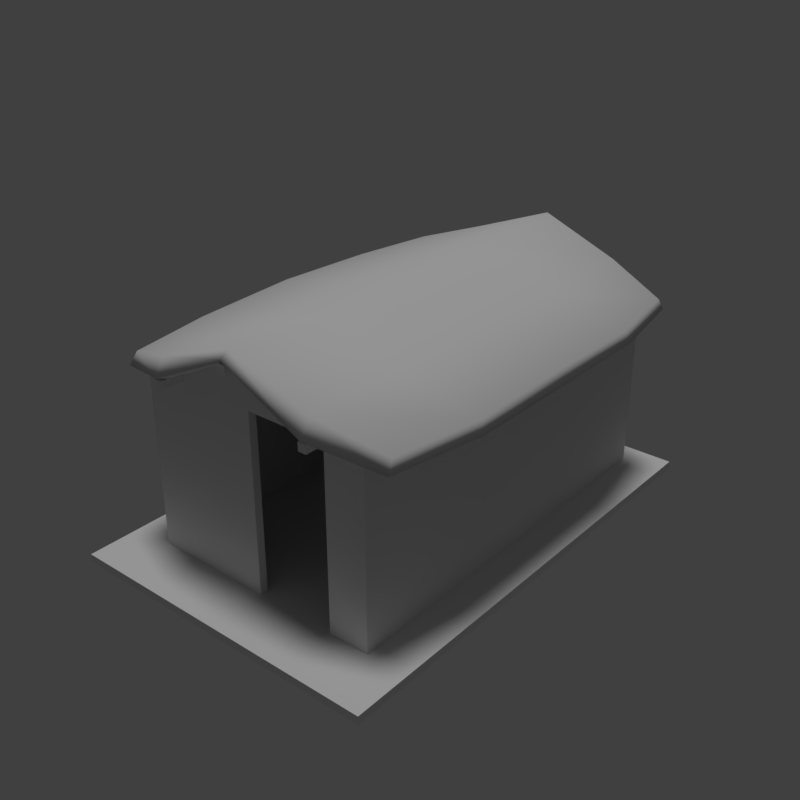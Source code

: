 # Source: hut_beach_01_4x6_a.blend  (saved by Blender 2.78.0; exported with 4.5.12 LTS)
import bpy
from mathutils import Matrix  # noqa: F401  (used for matrix-valued properties, if any)

bpy.ops.wm.read_factory_settings(use_empty=True)
scene = bpy.context.scene
scene.name = 'Scene'

# ---- collections
col_collection_1 = bpy.data.collections.new('Collection 1'); scene.collection.children.link(col_collection_1)

# ---- materials (node trees are filled in below, after node groups)
mat_wood_pier_01_a = bpy.data.materials.new('wood_pier_01_a')
mat_wood_pier_01_a.alpha_threshold = 0.0
mat_wood_pier_01_a.use_transparent_shadow = False
mat_wood_pier_01_a.roughness = 0.5
mat_wood_pier_01_a.specular_intensity = 0.0
mat_wood_planks_05 = bpy.data.materials.new('wood_planks_05')
mat_wood_planks_05.alpha_threshold = 0.0
mat_wood_planks_05.use_transparent_shadow = False
mat_wood_planks_05.roughness = 0.5
mat_wood_planks_05.specular_intensity = 0.0
mat_roof_thatch_01 = bpy.data.materials.new('roof_thatch_01')
mat_roof_thatch_01.alpha_threshold = 0.0
mat_roof_thatch_01.use_transparent_shadow = False
mat_roof_thatch_01.roughness = 0.5
mat_roof_thatch_01.specular_intensity = 0.0

# ---- material node trees

# ---- world
world_world = bpy.data.worlds.new('World'); scene.world = world_world
world_world.color = (0.05088, 0.05088, 0.05088)
world_world.use_sun_shadow = False
world_world.sun_shadow_jitter_overblur = 0.0
world_world.cycles.sampling_method = 'MANUAL'

# ---- lights
light_hemi_001 = bpy.data.lights.new('Hemi.001', 'SUN')
light_hemi_001.transmission_factor = 0.0
light_hemi_001.angle = 0.1993
light_hemi_001.energy = 1.0
light_hemi_001.shadow_buffer_clip_start = 0.5
light_hemi_001.shadow_soft_size = 0.1
light_hemi_001.shadow_cascade_max_distance = 1000.0

# ---- meshes
me_cube = bpy.data.meshes.new('Cube')
me_cube.from_pydata([(3.5, 0.7, 5.215e-08), (0.5, 2.7, 1.0), (0.5, 3.7, 1.0), (0.6, 2.7, 1.0), (0.6, 3.7, -4.47e-08), (0.6, 3.7, 1.0), (0.5, 2.7, -4.47e-08), (0.6, 2.7, -4.47e-08), (0.6, 2.7, 2.2), (0.5, 3.7, -4.47e-08), (0.5, 5.7, -4.47e-08), (0.6, 5.6, -4.47e-08), (0.6, 5.6, 2.2), (3.4, 0.8, -4.47e-08), (3.4, 0.8, 2.2), (3.4, 5.6, 2.2), (3.5, 0.7, 2.2), (3.5, 5.7, -4.47e-08), (3.5, 5.7, 2.2), (3.0, 0.8, -4.47e-08), (3.0, 0.7, -4.47e-08), (2.0, 0.8, -4.47e-08), (2.0, 0.7, -4.47e-08), (0.6, 0.8, -4.47e-08), (0.6, 0.8, 2.2), (0.5, 0.7, 2.2), (0.5, 0.7, -4.47e-08), (0.5, 2.7, 2.0), (0.5, 2.7, 2.2), (0.5, 3.7, 2.0), (0.5, 3.7, 2.2), (0.6, 2.7, 2.0), (0.6, 3.7, 2.0), (0.6, 3.7, 2.2), (2.0, 0.7, 2.2), (2.0, 0.8, 2.2), (0.227, 5.63, 2.297), (0.227, 0.77, 2.297), (0.03, 3.2, 2.339), (0.5, 3.2, 2.2), (1.0, 0.5333, 2.549), (1.0, 0.5, 2.299), (0.2, 5.72, 2.152), (0.2, 0.68, 2.152), (0.05145, 4.55, 2.299), (0.5, 1.85, 2.2), (1.0, 5.9, 2.299), (1.0, 5.867, 2.549), (2.0, 4.55, 2.829), (0.05145, 1.85, 2.299), (0.5, 4.55, 2.2), (2.0, 1.85, 2.799), (1.0, 3.2, 2.299), (-1.192e-07, 3.2, 2.149), (1.0, 3.2, 2.549), (1.0, 4.55, 2.504), (-1.192e-07, 1.85, 2.149), (1.0, 4.55, 2.299), (1.0, 6.0, 2.349), (1.0, 1.85, 2.299), (-1.192e-07, 4.55, 2.149), (1.0, 1.85, 2.504), (1.0, 0.4, 2.349), (2.0, 0.5, 2.929), (2.0, 0.5, 2.799), (2.0, 5.9, 2.929), (2.0, 5.9, 2.799), (3.773, 0.77, 2.297), (3.773, 5.63, 2.297), (2.0, 3.2, 2.889), (3.97, 3.2, 2.339), (3.5, 3.2, 2.2), (2.0, 3.2, 2.799), (3.0, 5.867, 2.549), (3.0, 5.9, 2.299), (2.0, 0.4, 2.849), (3.8, 0.68, 2.152), (3.8, 5.72, 2.152), (3.949, 1.85, 2.299), (3.5, 4.55, 2.2), (3.0, 0.5, 2.299), (2.0, 6.0, 2.849), (3.0, 0.5333, 2.549), (3.949, 4.55, 2.299), (3.5, 1.85, 2.2), (2.0, 4.55, 2.799), (3.0, 3.2, 2.299), (4.0, 3.2, 2.149), (3.0, 3.2, 2.549), (3.0, 1.85, 2.504), (4.0, 4.55, 2.149), (3.0, 1.85, 2.299), (2.0, 1.85, 2.829), (3.0, 0.4, 2.349), (3.0, 4.55, 2.299), (4.0, 1.85, 2.149), (3.0, 4.55, 2.504), (3.0, 6.0, 2.349), (3.0, 0.7, 2.2), (3.0, 0.7, 2.299), (1.0, 0.7, 2.2), (1.0, 0.7, 2.299), (3.0, 0.8, 2.2), (3.0, 0.8, 2.299), (1.0, 0.8, 2.2), (1.0, 0.8, 2.299), (2.0, 0.7, 2.799), (2.0, 0.8, 2.799), (3.5, 0.8, 2.2), (0.5, 0.8, 2.2), (3.0, 5.6, 2.2), (3.0, 5.6, 2.299), (1.0, 5.6, 2.2), (1.0, 5.6, 2.299), (3.0, 5.7, 2.2), (3.0, 5.7, 2.299), (1.0, 5.7, 2.2), (1.0, 5.7, 2.299), (2.0, 5.6, 2.799), (2.0, 5.7, 2.799), (3.5, 5.6, 2.2), (0.5, 5.6, 2.2), (0.5, 5.7, 2.2), (0.0, -2.384e-07, -0.1), (0.0, 6.0, -0.1), (4.0, -2.384e-07, -0.1), (4.0, -2.384e-07, 5.215e-08), (4.0, 6.0, -0.1), (0.0, 6.0, -4.47e-08), (4.0, 6.0, -4.47e-08), (0.0, -2.623e-06, -4.47e-08), (0.6, 2.7, 2.22), (0.6, 5.6, 2.22), (3.4, 0.8, 2.22), (3.4, 5.6, -4.47e-08), (3.4, 5.6, 2.22), (0.6, 0.8, 2.22), (0.6, 3.7, 2.22), (3.05, 0.42, 2.32), (3.05, 5.98, 2.32), (3.05, 0.42, 2.22), (3.05, 5.98, 2.22), (2.95, 0.42, 2.32), (2.95, 5.98, 2.32), (2.95, 0.42, 2.22), (2.95, 5.98, 2.22), (1.05, 0.42, 2.32), (1.05, 5.98, 2.32), (1.05, 0.42, 2.22), (1.05, 5.98, 2.22), (0.95, 0.42, 2.32), (0.95, 5.98, 2.32), (0.95, 0.42, 2.22), (0.95, 5.98, 2.22), (2.05, 0.4, 2.8), (2.05, 6.0, 2.8), (2.05, 0.4, 2.7), (2.05, 6.0, 2.7), (1.95, 0.4, 2.8), (1.95, 6.0, 2.8), (1.95, 0.4, 2.7), (1.95, 6.0, 2.7)], [], [(6, 1, 2, 9), (4, 5, 3, 7), (5, 2, 1, 3), (26, 25, 28, 6), (6, 28, 8, 7), (9, 30, 122, 10), (10, 122, 12, 11), (4, 33, 30, 9), (18, 17, 10, 122), (17, 18, 16, 0), (20, 98, 102, 19), (0, 16, 98, 20), (14, 13, 19, 102), (22, 21, 35, 34), (22, 34, 25, 26), (35, 21, 23, 24), (27, 28, 30, 29), (29, 32, 31, 27), (134, 15, 12, 11), (62, 40, 37, 43), (61, 49, 37, 40), (60, 44, 36, 42), (59, 51, 64, 41), (58, 47, 65, 81), (57, 85, 72, 52), (56, 49, 38, 53), (55, 44, 38, 54), (48, 55, 54, 69), (65, 47, 55, 48), (47, 36, 44, 55), (45, 56, 53, 39), (25, 43, 56, 45), (43, 37, 49, 56), (50, 57, 52, 39), (122, 46, 57, 50), (46, 66, 85, 57), (46, 58, 81, 66), (122, 42, 58, 46), (42, 36, 47, 58), (45, 59, 41, 25), (39, 52, 59, 45), (52, 72, 51, 59), (50, 60, 42, 122), (39, 53, 60, 50), (53, 38, 44, 60), (92, 61, 40, 63), (69, 54, 61, 92), (54, 38, 49, 61), (41, 62, 43, 25), (64, 75, 62, 41), (75, 63, 40, 62), (97, 73, 68, 77), (96, 83, 68, 73), (95, 78, 67, 76), (94, 85, 66, 74), (93, 82, 63, 75), (91, 51, 72, 86), (90, 83, 70, 87), (89, 78, 70, 88), (92, 89, 88, 69), (63, 82, 89, 92), (82, 67, 78, 89), (79, 90, 87, 71), (18, 77, 90, 79), (77, 68, 83, 90), (84, 91, 86, 71), (16, 80, 91, 84), (80, 64, 51, 91), (80, 93, 75, 64), (16, 76, 93, 80), (76, 67, 82, 93), (79, 94, 74, 18), (71, 86, 94, 79), (86, 72, 85, 94), (84, 95, 76, 16), (71, 87, 95, 84), (87, 70, 78, 95), (48, 96, 73, 65), (69, 88, 96, 48), (88, 70, 83, 96), (74, 97, 77, 18), (66, 81, 97, 74), (81, 65, 73, 97), (98, 99, 106, 101, 100), (104, 105, 107, 103, 102), (100, 104, 102, 98), (107, 106, 99, 103), (105, 101, 106, 107), (98, 102, 108, 16), (102, 103, 108), (99, 98, 16), (105, 104, 109), (100, 101, 25), (110, 111, 118, 113, 112), (116, 117, 119, 115, 114), (114, 115, 18), (111, 110, 120), (117, 116, 122), (112, 113, 121), (123, 130, 128, 124), (124, 128, 129, 127), (127, 129, 126, 125), (125, 126, 130, 123), (124, 127, 125, 123), (129, 128, 130, 126), (7, 131, 136, 23), (11, 132, 137, 4), (13, 133, 135, 134), (32, 137, 131, 31), (141, 140, 144, 145), (139, 138, 140, 141), (143, 139, 141, 145), (143, 142, 138, 139), (144, 140, 138, 142), (145, 144, 142, 143), (149, 148, 152, 153), (147, 146, 148, 149), (151, 147, 149, 153), (151, 150, 146, 147), (152, 148, 146, 150), (153, 152, 150, 151), (157, 156, 160, 161), (155, 154, 156, 157), (159, 155, 157, 161), (159, 158, 154, 155), (160, 156, 154, 158), (161, 160, 158, 159)])
me_cube.polygons.foreach_set('use_smooth', [0, 0, 0, 0, 0, 0, 0, 0, 0, 0, 0, 0, 0, 0, 0, 0, 0, 0, 0, 1, 1, 1, 1, 1, 1, 1, 1, 1, 1, 1, 1, 1, 1, 1, 1, 1, 1, 1, 1, 1, 1, 1, 1, 1, 1, 1, 1, 1, 1, 1, 1, 1, 1, 1, 1, 1, 1, 1, 1, 1, 1, 1, 1, 1, 1, 1, 1, 1, 1, 1, 1, 1, 1, 1, 1, 1, 1, 1, 1, 1, 1, 1, 1, 0, 0, 0, 0, 0, 0, 0, 0, 0, 0, 0, 0, 0, 0, 0, 0, 0, 0, 0, 0, 0, 0, 0, 0, 0, 0, 0, 0, 0, 0, 0, 0, 0, 0, 0, 0, 0, 0, 0, 0, 0, 0, 0, 0])
me_cube.polygons.foreach_set('material_index', [1, 1, 1, 1, 1, 1, 1, 1, 1, 1, 1, 1, 1, 1, 1, 1, 1, 1, 1, 2, 2, 2, 2, 2, 2, 2, 2, 2, 2, 2, 2, 2, 2, 2, 2, 2, 2, 2, 2, 2, 2, 2, 2, 2, 2, 2, 2, 2, 2, 2, 2, 2, 2, 2, 2, 2, 2, 2, 2, 2, 2, 2, 2, 2, 2, 2, 2, 2, 2, 2, 2, 2, 2, 2, 2, 2, 2, 2, 2, 2, 2, 2, 2, 1, 1, 1, 1, 1, 1, 1, 1, 1, 1, 1, 1, 1, 1, 1, 1, 0, 0, 0, 0, 0, 0, 1, 1, 1, 1, 1, 1, 1, 1, 1, 1, 1, 1, 1, 1, 1, 1, 1, 1, 1, 1, 1, 1])
_uv = me_cube.uv_layers.new(name='UVMap')
_uv.uv.foreach_set('vector', [0.0625, -0.0375, 0.0625, 0.4625, -0.0625, 0.4625, -0.0625, -0.0375, 0.0625, -0.0375, 0.0625, 0.4625, -0.0625, 0.4625, -0.0625, -0.0375, -0.175, 0.1875, -0.1875, 0.1875, -0.1875, -0.3125, -0.175, -0.3125, 0.3125, -0.0375, 0.3125, 1.062, 0.0625, 1.062, 0.0625, -0.0375, 0.1875, -0.0375, 0.1875, 1.062, 0.175, 1.062, 0.175, -0.0375, -0.0625, -0.0375, -0.0625, 1.062, -0.3125, 1.062, -0.3125, -0.0375, 0.1875, -0.0375, 0.1875, 1.062, 0.175, 1.062, 0.175, -0.0375, -0.175, -0.0375, -0.175, 1.062, -0.1875, 1.062, -0.1875, -0.0375, -0.1875, 1.062, -0.1875, -0.0375, 0.1875, -0.0375, 0.1875, 1.062, 0.3125, -0.0375, 0.3125, 1.062, -0.3125, 1.062, -0.3125, -0.0375, 0.3125, -0.0375, 0.3125, 1.062, 0.3, 1.062, 0.3, -0.0375, 0.1875, -0.0375, 0.1875, 1.062, 0.125, 1.062, 0.125, -0.0375, -0.175, 1.062, -0.175, -0.0375, -0.125, -0.0375, -0.125, 1.062, -0.3125, -0.0375, -0.3, -0.0375, -0.3, 1.062, -0.3125, 1.062, 1.863e-07, -0.0375, 1.527e-07, 1.062, -0.1875, 1.062, -0.1875, -0.0375, 1.453e-07, 1.062, 1.453e-07, -0.0375, 0.175, -0.0375, 0.175, 1.062, 0.0625, 0.9625, 0.0625, 1.062, -0.0625, 1.062, -0.0625, 0.9625, 0.1875, 0.1875, 0.175, 0.1875, 0.175, -0.3125, 0.1875, -0.3125, 0.175, -0.0375, 0.175, 1.062, -0.175, 1.062, -0.175, -0.0375, 1.0, 0.258, 0.9762, 0.258, 0.9199, 0.0847, 0.95, 0.06432, 0.7411, 0.258, 0.7333, 0.03856, 0.9199, 0.0847, 0.9762, 0.258, 0.2589, 0.01591, 0.2667, 0.03856, 0.08007, 0.0847, 0.05, 0.06432, 0.7411, 0.258, 0.7411, 0.5, 0.9821, 0.5, 0.9821, 0.258, 2.086e-07, 0.258, 0.02381, 0.258, 0.01786, 0.5, 1.192e-07, 0.5, 0.2589, 0.258, 0.2589, 0.5, 0.5, 0.5, 0.5, 0.258, 0.7411, 0.01591, 0.7333, 0.03856, 0.5, 0.03856, 0.5, 0.01591, 0.2589, 0.258, 0.2667, 0.03856, 0.5, 0.03856, 0.5, 0.258, 0.2589, 0.5, 0.2589, 0.258, 0.5, 0.258, 0.5, 0.5, 0.01786, 0.5, 0.02381, 0.258, 0.2589, 0.258, 0.2589, 0.5, 0.02381, 0.258, 0.08007, 0.0847, 0.2667, 0.03856, 0.2589, 0.258, 0.7411, 0.1369, 0.7411, 0.01591, 0.5, 0.01591, 0.5, 0.1369, 0.9464, 0.1369, 0.95, 0.06432, 0.7411, 0.01591, 0.7411, 0.1369, 0.95, 0.06432, 0.9199, 0.0847, 0.7333, 0.03856, 0.7411, 0.01591, 0.2589, 0.1369, 0.2589, 0.258, 0.5, 0.258, 0.5, 0.1369, 0.05357, 0.1369, 0.01786, 0.258, 0.2589, 0.258, 0.2589, 0.1369, 0.01786, 0.258, 0.01786, 0.5, 0.2589, 0.5, 0.2589, 0.258, 0.01786, 0.258, 2.086e-07, 0.258, 1.192e-07, 0.5, 0.01786, 0.5, 0.05357, 0.1369, 0.05, 0.06432, 2.086e-07, 0.258, 0.01786, 0.258, 0.05, 0.06432, 0.08007, 0.0847, 0.02381, 0.258, 2.086e-07, 0.258, 0.7411, 0.1369, 0.7411, 0.258, 0.9821, 0.258, 0.9464, 0.1369, 0.5, 0.1369, 0.5, 0.258, 0.7411, 0.258, 0.7411, 0.1369, 0.5, 0.258, 0.5, 0.5, 0.7411, 0.5, 0.7411, 0.258, 0.2589, 0.1369, 0.2589, 0.01591, 0.05, 0.06432, 0.05357, 0.1369, 0.5, 0.1369, 0.5, 0.01591, 0.2589, 0.01591, 0.2589, 0.1369, 0.5, 0.01591, 0.5, 0.03856, 0.2667, 0.03856, 0.2589, 0.01591, 0.7411, 0.5, 0.7411, 0.258, 0.9762, 0.258, 0.9821, 0.5, 0.5, 0.5, 0.5, 0.258, 0.7411, 0.258, 0.7411, 0.5, 0.5, 0.258, 0.5, 0.03856, 0.7333, 0.03856, 0.7411, 0.258, 0.9821, 0.258, 1.0, 0.258, 0.95, 0.06432, 0.9464, 0.1369, 0.9821, 0.5, 1.0, 0.5, 1.0, 0.258, 0.9821, 0.258, 1.0, 0.5, 0.9821, 0.5, 0.9762, 0.258, 1.0, 0.258, 0.0, 0.742, 0.02381, 0.742, 0.08007, 0.9153, 0.05, 0.9357, 0.2589, 0.742, 0.2667, 0.9614, 0.08007, 0.9153, 0.02381, 0.742, 0.7411, 0.9841, 0.7333, 0.9614, 0.9199, 0.9153, 0.95, 0.9357, 0.2589, 0.742, 0.2589, 0.5, 0.01786, 0.5, 0.01786, 0.742, 1.0, 0.742, 0.9762, 0.742, 0.9821, 0.5, 1.0, 0.5, 0.7411, 0.742, 0.7411, 0.5, 0.5, 0.5, 0.5, 0.742, 0.2589, 0.9841, 0.2667, 0.9614, 0.5, 0.9614, 0.5, 0.9841, 0.7411, 0.742, 0.7333, 0.9614, 0.5, 0.9614, 0.5, 0.742, 0.7411, 0.5, 0.7411, 0.742, 0.5, 0.742, 0.5, 0.5, 0.9821, 0.5, 0.9762, 0.742, 0.7411, 0.742, 0.7411, 0.5, 0.9762, 0.742, 0.9199, 0.9153, 0.7333, 0.9614, 0.7411, 0.742, 0.2589, 0.8631, 0.2589, 0.9841, 0.5, 0.9841, 0.5, 0.8631, 0.05357, 0.8631, 0.05, 0.9357, 0.2589, 0.9841, 0.2589, 0.8631, 0.05, 0.9357, 0.08007, 0.9153, 0.2667, 0.9614, 0.2589, 0.9841, 0.7411, 0.8631, 0.7411, 0.742, 0.5, 0.742, 0.5, 0.8631, 0.9464, 0.8631, 0.9821, 0.742, 0.7411, 0.742, 0.7411, 0.8631, 0.9821, 0.742, 0.9821, 0.5, 0.7411, 0.5, 0.7411, 0.742, 0.9821, 0.742, 1.0, 0.742, 1.0, 0.5, 0.9821, 0.5, 0.9464, 0.8631, 0.95, 0.9357, 1.0, 0.742, 0.9821, 0.742, 0.95, 0.9357, 0.9199, 0.9153, 0.9762, 0.742, 1.0, 0.742, 0.2589, 0.8631, 0.2589, 0.742, 0.01786, 0.742, 0.05357, 0.8631, 0.5, 0.8631, 0.5, 0.742, 0.2589, 0.742, 0.2589, 0.8631, 0.5, 0.742, 0.5, 0.5, 0.2589, 0.5, 0.2589, 0.742, 0.7411, 0.8631, 0.7411, 0.9841, 0.95, 0.9357, 0.9464, 0.8631, 0.5, 0.8631, 0.5, 0.9841, 0.7411, 0.9841, 0.7411, 0.8631, 0.5, 0.9841, 0.5, 0.9614, 0.7333, 0.9614, 0.7411, 0.9841, 0.2589, 0.5, 0.2589, 0.742, 0.02381, 0.742, 0.01786, 0.5, 0.5, 0.5, 0.5, 0.742, 0.2589, 0.742, 0.2589, 0.5, 0.5, 0.742, 0.5, 0.9614, 0.2667, 0.9614, 0.2589, 0.742, 0.01786, 0.742, 0.0, 0.742, 0.05, 0.9357, 0.05357, 0.8631, 0.01786, 0.5, 1.192e-07, 0.5, 0.0, 0.742, 0.01786, 0.742, 1.192e-07, 0.5, 0.01786, 0.5, 0.02381, 0.742, 0.0, 0.742, -0.02344, 1.211, -0.04688, 1.211, -0.1719, 0.7539, -0.04688, 0.2969, -0.02344, 0.2969, -0.02344, 1.211, -0.04688, 1.211, -0.1719, 0.7539, -0.04688, 0.2969, -0.02344, 0.2969, 0.125, -1.312, 0.125, -1.262, -0.125, -1.262, -0.125, -1.312, 1.043e-07, -1.262, 1.043e-07, -1.312, 0.125, -1.312, 0.125, -1.262, -0.125, -1.262, -0.125, -1.312, 1.043e-07, -1.312, 1.043e-07, -1.262, -0.125, -1.312, -0.125, -1.262, -0.1875, -1.262, -0.1875, -1.312, -0.02344, 0.2969, -0.04688, 0.2969, -0.02344, 0.07031, -0.04688, 1.211, -0.02344, 1.211, -0.02344, 1.438, -0.04688, 1.211, -0.02344, 1.211, -0.02344, 1.438, -0.02344, 0.2969, -0.04688, 0.2969, -0.02344, 0.07031, 0.2148, 1.676, 0.1914, 1.676, 0.06641, 1.219, 0.1914, 0.7617, 0.2148, 0.7617, 0.2148, 1.676, 0.1914, 1.676, 0.06641, 1.219, 0.1914, 0.7617, 0.2148, 0.7617, 0.2148, 0.7617, 0.1914, 0.7617, 0.2148, 0.5352, 0.1914, 1.676, 0.2148, 1.676, 0.2148, 1.902, 0.1914, 1.676, 0.2148, 1.676, 0.2148, 1.902, 0.2148, 0.7617, 0.1914, 0.7617, 0.2148, 0.5352, 0.3633, -0.25, 0.2617, -0.25, 0.2617, 1.25, 0.3633, 1.25, 0.8301, 0.9297, 0.8301, 0.9844, 0.005859, 0.9844, 0.005859, 0.9297, 0.3633, 1.25, 0.2617, 1.25, 0.2617, -0.25, 0.3633, -0.25, 0.8301, 0.9297, 0.8301, 0.9844, 0.005859, 0.9844, 0.005859, 0.9297, 0.0, 1.25, 1.0, 1.25, 1.0, -0.25, 0.0, -0.25, 1.0, 1.25, 0.0, 1.25, 0.0, -0.25, 1.0, -0.25, -0.0625, -0.0375, -0.0625, 1.062, -0.3, 1.062, -0.3, -0.0375, 0.3, -0.0375, 0.3, 1.062, 0.0625, 1.062, 0.0625, -0.0375, 0.3, -0.0375, 0.3, 1.062, -0.3, 1.062, -0.3, -0.0375, 0.0625, 0.9625, 0.0625, 1.062, -0.0625, 1.062, -0.0625, 0.9625, 0.29, 1.893, 0.29, -1.107, 0.3154, -1.107, 0.3154, 1.893, 0.4434, 2.18, 0.4434, -0.8203, 0.4688, -0.8203, 0.4688, 2.18, 0.2012, 0.498, 0.1758, 0.498, 0.1758, 0.4473, 0.2012, 0.4473, 0.6387, 1.812, 0.6387, -1.188, 0.6641, -1.188, 0.6641, 1.812, 0.6309, 1.172, 0.6562, 1.172, 0.6562, 1.223, 0.6309, 1.223, 0.4688, -1.32, 0.4688, 1.68, 0.4434, 1.68, 0.4434, -1.32, 0.2158, 1.781, 0.2158, -1.219, 0.2412, -1.219, 0.2412, 1.781, 0.4434, 2.18, 0.4434, -0.8203, 0.4688, -0.8203, 0.4688, 2.18, 0.4062, 1.223, 0.3809, 1.223, 0.3809, 1.172, 0.4062, 1.172, 0.1055, 1.797, 0.1055, -1.203, 0.1309, -1.203, 0.1309, 1.797, 0.1055, 1.172, 0.1309, 1.172, 0.1309, 1.223, 0.1055, 1.223, 0.4688, -1.32, 0.4688, 1.68, 0.4434, 1.68, 0.4434, -1.32, 0.1182, 1.797, 0.1182, -1.203, 0.1436, -1.203, 0.1436, 1.797, 0.8779, 2.473, 0.8779, -0.5273, 0.9033, -0.5273, 0.9033, 2.473, 0.1436, 1.473, 0.1182, 1.473, 0.1182, 1.422, 0.1436, 1.422, 0.2852, 1.838, 0.2852, -1.162, 0.3105, -1.162, 0.3105, 1.838, 0.3379, 0.8555, 0.3633, 0.8555, 0.3633, 0.9062, 0.3379, 0.9062, 0.9033, -1.027, 0.9033, 1.973, 0.8779, 1.973, 0.8779, -1.027])
_ca = me_cube.color_attributes.new('Col', 'BYTE_COLOR', 'CORNER')
_ca.data.foreach_set('color', [0.5711, 0.3005, 0.1384, 1.0, 0.5711, 0.3005, 0.1384, 1.0, 0.5711, 0.3005, 0.1384, 1.0, 0.5711, 0.3005, 0.1384, 1.0, 0.5711, 0.3005, 0.1384, 1.0, 0.5711, 0.3005, 0.1384, 1.0, 0.5711, 0.3005, 0.1384, 1.0, 0.5711, 0.3005, 0.1384, 1.0, 0.5711, 0.3005, 0.1384, 1.0, 0.5711, 0.3005, 0.1384, 1.0, 0.5711, 0.3005, 0.1384, 1.0, 0.5711, 0.3005, 0.1384, 1.0, 0.5711, 0.3005, 0.1384, 1.0, 0.5711, 0.3005, 0.1384, 1.0, 0.5711, 0.3005, 0.1384, 1.0, 0.5711, 0.3005, 0.1384, 1.0, 0.5711, 0.3005, 0.1384, 1.0, 0.5711, 0.3005, 0.1384, 1.0, 0.5711, 0.3005, 0.1384, 1.0, 0.5711, 0.3005, 0.1384, 1.0, 0.5711, 0.3005, 0.1384, 1.0, 0.5711, 0.3005, 0.1384, 1.0, 0.5711, 0.3005, 0.1384, 1.0, 0.5711, 0.3005, 0.1384, 1.0, 0.5711, 0.3005, 0.1384, 1.0, 0.5711, 0.3005, 0.1384, 1.0, 0.5711, 0.3005, 0.1384, 1.0, 0.5711, 0.3005, 0.1384, 1.0, 0.5711, 0.3005, 0.1384, 1.0, 0.5711, 0.3005, 0.1384, 1.0, 0.5711, 0.3005, 0.1384, 1.0, 0.5711, 0.3005, 0.1384, 1.0, 0.5711, 0.3005, 0.1384, 1.0, 0.5711, 0.3005, 0.1384, 1.0, 0.5711, 0.3005, 0.1384, 1.0, 0.5711, 0.3005, 0.1384, 1.0, 0.5711, 0.3005, 0.1384, 1.0, 0.5711, 0.3005, 0.1384, 1.0, 0.5711, 0.3005, 0.1384, 1.0, 0.5711, 0.3005, 0.1384, 1.0, 0.5711, 0.3005, 0.1384, 1.0, 0.5711, 0.3005, 0.1384, 1.0, 0.5711, 0.3005, 0.1384, 1.0, 0.5711, 0.3005, 0.1384, 1.0, 0.5711, 0.3005, 0.1384, 1.0, 0.5711, 0.3005, 0.1384, 1.0, 0.5711, 0.3005, 0.1384, 1.0, 0.5711, 0.3005, 0.1384, 1.0, 0.5711, 0.3005, 0.1384, 1.0, 0.5711, 0.3005, 0.1384, 1.0, 0.5711, 0.3005, 0.1384, 1.0, 0.5711, 0.3005, 0.1384, 1.0, 0.5711, 0.3005, 0.1384, 1.0, 0.5711, 0.3005, 0.1384, 1.0, 0.5711, 0.3005, 0.1384, 1.0, 0.5711, 0.3005, 0.1384, 1.0, 0.5711, 0.3005, 0.1384, 1.0, 0.5711, 0.3005, 0.1384, 1.0, 0.5711, 0.3005, 0.1384, 1.0, 0.5711, 0.3005, 0.1384, 1.0, 0.5711, 0.3005, 0.1384, 1.0, 0.5711, 0.3005, 0.1384, 1.0, 0.5711, 0.3005, 0.1384, 1.0, 0.5711, 0.3005, 0.1384, 1.0, 0.5711, 0.3005, 0.1384, 1.0, 0.5711, 0.3005, 0.1384, 1.0, 0.5711, 0.3005, 0.1384, 1.0, 0.5711, 0.3005, 0.1384, 1.0, 0.5711, 0.3005, 0.1384, 1.0, 0.5711, 0.3005, 0.1384, 1.0, 0.5711, 0.3005, 0.1384, 1.0, 0.5711, 0.3005, 0.1384, 1.0, 0.5711, 0.3005, 0.1384, 1.0, 0.5711, 0.3005, 0.1384, 1.0, 0.5711, 0.3005, 0.1384, 1.0, 0.5711, 0.3005, 0.1384, 1.0, 0.7305, 0.6584, 0.3095, 1.0, 0.7305, 0.6584, 0.3095, 1.0, 0.7305, 0.6584, 0.3095, 1.0, 0.7305, 0.6584, 0.3095, 1.0, 0.7305, 0.6584, 0.3095, 1.0, 0.7305, 0.6584, 0.3095, 1.0, 0.7305, 0.6584, 0.3095, 1.0, 0.7305, 0.6584, 0.3095, 1.0, 0.7305, 0.6584, 0.3095, 1.0, 0.7305, 0.6584, 0.3095, 1.0, 0.7305, 0.6584, 0.3095, 1.0, 0.7305, 0.6584, 0.3095, 1.0, 0.7305, 0.6584, 0.3095, 1.0, 0.7305, 0.6584, 0.3095, 1.0, 0.7305, 0.6584, 0.3095, 1.0, 0.7305, 0.6584, 0.3095, 1.0, 0.7305, 0.6584, 0.3095, 1.0, 0.7305, 0.6584, 0.3095, 1.0, 0.7305, 0.6584, 0.3095, 1.0, 0.7305, 0.6584, 0.3095, 1.0, 0.7305, 0.6584, 0.3095, 1.0, 0.7305, 0.6584, 0.3095, 1.0, 0.7305, 0.6584, 0.3095, 1.0, 0.7305, 0.6584, 0.3095, 1.0, 0.7305, 0.6584, 0.3095, 1.0, 0.7305, 0.6584, 0.3095, 1.0, 0.7305, 0.6584, 0.3095, 1.0, 0.7305, 0.6584, 0.3095, 1.0, 0.7305, 0.6584, 0.3095, 1.0, 0.7305, 0.6584, 0.3095, 1.0, 0.7305, 0.6584, 0.3095, 1.0, 0.7305, 0.6584, 0.3095, 1.0, 0.7305, 0.6584, 0.3095, 1.0, 0.7305, 0.6584, 0.3095, 1.0, 0.7305, 0.6584, 0.3095, 1.0, 0.7305, 0.6584, 0.3095, 1.0, 0.7305, 0.6584, 0.3095, 1.0, 0.7305, 0.6584, 0.3095, 1.0, 0.7305, 0.6584, 0.3095, 1.0, 0.7305, 0.6584, 0.3095, 1.0, 0.7305, 0.6584, 0.3095, 1.0, 0.7305, 0.6584, 0.3095, 1.0, 0.7305, 0.6584, 0.3095, 1.0, 0.7305, 0.6584, 0.3095, 1.0, 0.7305, 0.6584, 0.3095, 1.0, 0.7305, 0.6584, 0.3095, 1.0, 0.7305, 0.6584, 0.3095, 1.0, 0.7305, 0.6584, 0.3095, 1.0, 0.7305, 0.6584, 0.3095, 1.0, 0.7305, 0.6584, 0.3095, 1.0, 0.7305, 0.6584, 0.3095, 1.0, 0.7305, 0.6584, 0.3095, 1.0, 0.7305, 0.6584, 0.3095, 1.0, 0.7305, 0.6584, 0.3095, 1.0, 0.7305, 0.6584, 0.3095, 1.0, 0.7305, 0.6584, 0.3095, 1.0, 0.7305, 0.6584, 0.3095, 1.0, 0.7305, 0.6584, 0.3095, 1.0, 0.7305, 0.6584, 0.3095, 1.0, 0.7305, 0.6584, 0.3095, 1.0, 0.7305, 0.6584, 0.3095, 1.0, 0.7305, 0.6584, 0.3095, 1.0, 0.7305, 0.6584, 0.3095, 1.0, 0.7305, 0.6584, 0.3095, 1.0, 0.7305, 0.6584, 0.3095, 1.0, 0.7305, 0.6584, 0.3095, 1.0, 0.7305, 0.6584, 0.3095, 1.0, 0.7305, 0.6584, 0.3095, 1.0, 0.7305, 0.6584, 0.3095, 1.0, 0.7305, 0.6584, 0.3095, 1.0, 0.7305, 0.6584, 0.3095, 1.0, 0.7305, 0.6584, 0.3095, 1.0, 0.7305, 0.6584, 0.3095, 1.0, 0.7305, 0.6584, 0.3095, 1.0, 0.7305, 0.6584, 0.3095, 1.0, 0.7305, 0.6584, 0.3095, 1.0, 0.7305, 0.6584, 0.3095, 1.0, 0.7305, 0.6584, 0.3095, 1.0, 0.7305, 0.6584, 0.3095, 1.0, 0.7305, 0.6584, 0.3095, 1.0, 0.7305, 0.6584, 0.3095, 1.0, 0.7305, 0.6584, 0.3095, 1.0, 0.7305, 0.6584, 0.3095, 1.0, 0.7305, 0.6584, 0.3095, 1.0, 0.7305, 0.6584, 0.3095, 1.0, 0.7305, 0.6584, 0.3095, 1.0, 0.7305, 0.6584, 0.3095, 1.0, 0.7305, 0.6584, 0.3095, 1.0, 0.7305, 0.6584, 0.3095, 1.0, 0.7305, 0.6584, 0.3095, 1.0, 0.7305, 0.6584, 0.3095, 1.0, 0.7305, 0.6584, 0.3095, 1.0, 0.7305, 0.6584, 0.3095, 1.0, 0.7305, 0.6584, 0.3095, 1.0, 0.7305, 0.6584, 0.3095, 1.0, 0.7305, 0.6584, 0.3095, 1.0, 0.7305, 0.6584, 0.3095, 1.0, 0.7305, 0.6584, 0.3095, 1.0, 0.7305, 0.6584, 0.3095, 1.0, 0.7305, 0.6584, 0.3095, 1.0, 0.7305, 0.6584, 0.3095, 1.0, 0.7305, 0.6584, 0.3095, 1.0, 0.7305, 0.6584, 0.3095, 1.0, 0.7305, 0.6584, 0.3095, 1.0, 0.7305, 0.6584, 0.3095, 1.0, 0.7305, 0.6584, 0.3095, 1.0, 0.7305, 0.6584, 0.3095, 1.0, 0.7305, 0.6584, 0.3095, 1.0, 0.7305, 0.6584, 0.3095, 1.0, 0.7305, 0.6584, 0.3095, 1.0, 0.7305, 0.6584, 0.3095, 1.0, 0.7305, 0.6584, 0.3095, 1.0, 0.7305, 0.6584, 0.3095, 1.0, 0.7305, 0.6584, 0.3095, 1.0, 0.7305, 0.6584, 0.3095, 1.0, 0.7305, 0.6584, 0.3095, 1.0, 0.7305, 0.6584, 0.3095, 1.0, 0.7305, 0.6584, 0.3095, 1.0, 0.7305, 0.6584, 0.3095, 1.0, 0.7305, 0.6584, 0.3095, 1.0, 0.7305, 0.6584, 0.3095, 1.0, 0.7305, 0.6584, 0.3095, 1.0, 0.7305, 0.6584, 0.3095, 1.0, 0.7305, 0.6584, 0.3095, 1.0, 0.7305, 0.6584, 0.3095, 1.0, 0.7305, 0.6584, 0.3095, 1.0, 0.7305, 0.6584, 0.3095, 1.0, 0.7305, 0.6584, 0.3095, 1.0, 0.7305, 0.6584, 0.3095, 1.0, 0.7305, 0.6584, 0.3095, 1.0, 0.7305, 0.6584, 0.3095, 1.0, 0.7305, 0.6584, 0.3095, 1.0, 0.7305, 0.6584, 0.3095, 1.0, 0.7305, 0.6584, 0.3095, 1.0, 0.7305, 0.6584, 0.3095, 1.0, 0.7305, 0.6584, 0.3095, 1.0, 0.7305, 0.6584, 0.3095, 1.0, 0.7305, 0.6584, 0.3095, 1.0, 0.7305, 0.6584, 0.3095, 1.0, 0.7305, 0.6584, 0.3095, 1.0, 0.7305, 0.6584, 0.3095, 1.0, 0.7305, 0.6584, 0.3095, 1.0, 0.7305, 0.6584, 0.3095, 1.0, 0.7305, 0.6584, 0.3095, 1.0, 0.7305, 0.6584, 0.3095, 1.0, 0.7305, 0.6584, 0.3095, 1.0, 0.7305, 0.6584, 0.3095, 1.0, 0.7305, 0.6584, 0.3095, 1.0, 0.7305, 0.6584, 0.3095, 1.0, 0.7305, 0.6584, 0.3095, 1.0, 0.7305, 0.6584, 0.3095, 1.0, 0.7305, 0.6584, 0.3095, 1.0, 0.7305, 0.6584, 0.3095, 1.0, 0.7305, 0.6584, 0.3095, 1.0, 0.7305, 0.6584, 0.3095, 1.0, 0.7305, 0.6584, 0.3095, 1.0, 0.7305, 0.6584, 0.3095, 1.0, 0.7305, 0.6584, 0.3095, 1.0, 0.7305, 0.6584, 0.3095, 1.0, 0.7305, 0.6584, 0.3095, 1.0, 0.7305, 0.6584, 0.3095, 1.0, 0.7305, 0.6584, 0.3095, 1.0, 0.7305, 0.6584, 0.3095, 1.0, 0.7305, 0.6584, 0.3095, 1.0, 0.7305, 0.6584, 0.3095, 1.0, 0.7305, 0.6584, 0.3095, 1.0, 0.7305, 0.6584, 0.3095, 1.0, 0.7305, 0.6584, 0.3095, 1.0, 0.7305, 0.6584, 0.3095, 1.0, 0.7305, 0.6584, 0.3095, 1.0, 0.7305, 0.6584, 0.3095, 1.0, 0.7305, 0.6584, 0.3095, 1.0, 0.7305, 0.6584, 0.3095, 1.0, 0.7305, 0.6584, 0.3095, 1.0, 0.7305, 0.6584, 0.3095, 1.0, 0.7305, 0.6584, 0.3095, 1.0, 0.7305, 0.6584, 0.3095, 1.0, 0.7305, 0.6584, 0.3095, 1.0, 0.7305, 0.6584, 0.3095, 1.0, 0.7305, 0.6584, 0.3095, 1.0, 0.7305, 0.6584, 0.3095, 1.0, 0.7305, 0.6584, 0.3095, 1.0, 0.7305, 0.6584, 0.3095, 1.0, 0.7305, 0.6584, 0.3095, 1.0, 0.7305, 0.6584, 0.3095, 1.0, 0.7305, 0.6584, 0.3095, 1.0, 0.7305, 0.6584, 0.3095, 1.0, 0.7305, 0.6584, 0.3095, 1.0, 0.7305, 0.6584, 0.3095, 1.0, 0.7305, 0.6584, 0.3095, 1.0, 0.7305, 0.6584, 0.3095, 1.0, 0.7305, 0.6584, 0.3095, 1.0, 0.7305, 0.6584, 0.3095, 1.0, 0.7305, 0.6584, 0.3095, 1.0, 0.7305, 0.6584, 0.3095, 1.0, 0.7305, 0.6584, 0.3095, 1.0, 0.7305, 0.6584, 0.3095, 1.0, 0.7305, 0.6584, 0.3095, 1.0, 0.7305, 0.6584, 0.3095, 1.0, 0.7305, 0.6584, 0.3095, 1.0, 0.7305, 0.6584, 0.3095, 1.0, 0.7305, 0.6584, 0.3095, 1.0, 0.7305, 0.6584, 0.3095, 1.0, 0.7305, 0.6584, 0.3095, 1.0, 0.7305, 0.6584, 0.3095, 1.0, 0.7305, 0.6584, 0.3095, 1.0, 0.7305, 0.6584, 0.3095, 1.0, 0.7305, 0.6584, 0.3095, 1.0, 0.7305, 0.6584, 0.3095, 1.0, 0.7305, 0.6584, 0.3095, 1.0, 0.7305, 0.6584, 0.3095, 1.0, 0.7305, 0.6584, 0.3095, 1.0, 0.7305, 0.6584, 0.3095, 1.0, 0.7305, 0.6584, 0.3095, 1.0, 0.7305, 0.6584, 0.3095, 1.0, 0.7305, 0.6584, 0.3095, 1.0, 0.7305, 0.6584, 0.3095, 1.0, 0.7305, 0.6584, 0.3095, 1.0, 0.7305, 0.6584, 0.3095, 1.0, 0.7305, 0.6584, 0.3095, 1.0, 0.7305, 0.6584, 0.3095, 1.0, 0.7305, 0.6584, 0.3095, 1.0, 0.7305, 0.6584, 0.3095, 1.0, 0.7305, 0.6584, 0.3095, 1.0, 0.7305, 0.6584, 0.3095, 1.0, 0.7305, 0.6584, 0.3095, 1.0, 0.7305, 0.6584, 0.3095, 1.0, 0.7305, 0.6584, 0.3095, 1.0, 0.7305, 0.6584, 0.3095, 1.0, 0.7305, 0.6584, 0.3095, 1.0, 0.7305, 0.6584, 0.3095, 1.0, 0.7305, 0.6584, 0.3095, 1.0, 0.7305, 0.6584, 0.3095, 1.0, 0.7305, 0.6584, 0.3095, 1.0, 0.7305, 0.6584, 0.3095, 1.0, 0.7305, 0.6584, 0.3095, 1.0, 0.7305, 0.6584, 0.3095, 1.0, 0.7305, 0.6584, 0.3095, 1.0, 0.7305, 0.6584, 0.3095, 1.0, 0.7305, 0.6584, 0.3095, 1.0, 0.7305, 0.6584, 0.3095, 1.0, 0.7305, 0.6584, 0.3095, 1.0, 0.7305, 0.6584, 0.3095, 1.0, 0.7305, 0.6584, 0.3095, 1.0, 0.7305, 0.6584, 0.3095, 1.0, 0.7305, 0.6584, 0.3095, 1.0, 0.7305, 0.6584, 0.3095, 1.0, 0.7305, 0.6584, 0.3095, 1.0, 0.7305, 0.6584, 0.3095, 1.0, 0.7305, 0.6584, 0.3095, 1.0, 0.7305, 0.6584, 0.3095, 1.0, 0.7305, 0.6584, 0.3095, 1.0, 0.7305, 0.6584, 0.3095, 1.0, 0.7305, 0.6584, 0.3095, 1.0, 0.7305, 0.6584, 0.3095, 1.0, 0.7305, 0.6584, 0.3095, 1.0, 0.5711, 0.3005, 0.1384, 1.0, 0.5711, 0.3005, 0.1384, 1.0, 0.5711, 0.3005, 0.1384, 1.0, 0.5711, 0.3005, 0.1384, 1.0, 0.5711, 0.3005, 0.1384, 1.0, 0.5711, 0.3005, 0.1384, 1.0, 0.5711, 0.3005, 0.1384, 1.0, 0.5711, 0.3005, 0.1384, 1.0, 0.5711, 0.3005, 0.1384, 1.0, 0.5711, 0.3005, 0.1384, 1.0, 0.5711, 0.3005, 0.1384, 1.0, 0.5711, 0.3005, 0.1384, 1.0, 0.5711, 0.3005, 0.1384, 1.0, 0.5711, 0.3005, 0.1384, 1.0, 0.5711, 0.3005, 0.1384, 1.0, 0.5711, 0.3005, 0.1384, 1.0, 0.5711, 0.3005, 0.1384, 1.0, 0.5711, 0.3005, 0.1384, 1.0, 0.5711, 0.3005, 0.1384, 1.0, 0.5711, 0.3005, 0.1384, 1.0, 0.5711, 0.3005, 0.1384, 1.0, 0.5711, 0.3005, 0.1384, 1.0, 0.5711, 0.3005, 0.1384, 1.0, 0.5711, 0.3005, 0.1384, 1.0, 0.5711, 0.3005, 0.1384, 1.0, 0.5711, 0.3005, 0.1384, 1.0, 0.5711, 0.3005, 0.1384, 1.0, 0.5711, 0.3005, 0.1384, 1.0, 0.5711, 0.3005, 0.1384, 1.0, 0.5711, 0.3005, 0.1384, 1.0, 0.5711, 0.3005, 0.1384, 1.0, 0.5711, 0.3005, 0.1384, 1.0, 0.5711, 0.3005, 0.1384, 1.0, 0.5711, 0.3005, 0.1384, 1.0, 0.5711, 0.3005, 0.1384, 1.0, 0.5711, 0.3005, 0.1384, 1.0, 0.5711, 0.3005, 0.1384, 1.0, 0.5711, 0.3005, 0.1384, 1.0, 0.5711, 0.3005, 0.1384, 1.0, 0.5711, 0.3005, 0.1384, 1.0, 0.5711, 0.3005, 0.1384, 1.0, 0.5711, 0.3005, 0.1384, 1.0, 0.5711, 0.3005, 0.1384, 1.0, 0.5711, 0.3005, 0.1384, 1.0, 0.5711, 0.3005, 0.1384, 1.0, 0.5711, 0.3005, 0.1384, 1.0, 0.5711, 0.3005, 0.1384, 1.0, 0.5711, 0.3005, 0.1384, 1.0, 0.5711, 0.3005, 0.1384, 1.0, 0.5711, 0.3005, 0.1384, 1.0, 0.5711, 0.3005, 0.1384, 1.0, 0.5711, 0.3005, 0.1384, 1.0, 0.5711, 0.3005, 0.1384, 1.0, 0.5711, 0.3005, 0.1384, 1.0, 0.5711, 0.3005, 0.1384, 1.0, 0.5711, 0.3005, 0.1384, 1.0, 0.5711, 0.3005, 0.1384, 1.0, 0.5711, 0.3005, 0.1384, 1.0, 0.5711, 0.3005, 0.1384, 1.0, 0.5711, 0.3005, 0.1384, 1.0, 0.5841, 0.4678, 0.3095, 1.0, 0.5841, 0.4678, 0.3095, 1.0, 0.5841, 0.4678, 0.3095, 1.0, 0.5841, 0.4678, 0.3095, 1.0, 0.5841, 0.4678, 0.3095, 1.0, 0.5841, 0.4678, 0.3095, 1.0, 0.5841, 0.4678, 0.3095, 1.0, 0.5841, 0.4678, 0.3095, 1.0, 0.5841, 0.4678, 0.3095, 1.0, 0.5841, 0.4678, 0.3095, 1.0, 0.5841, 0.4678, 0.3095, 1.0, 0.5841, 0.4678, 0.3095, 1.0, 0.5841, 0.4678, 0.3095, 1.0, 0.5841, 0.4678, 0.3095, 1.0, 0.5841, 0.4678, 0.3095, 1.0, 0.5841, 0.4678, 0.3095, 1.0, 0.5841, 0.4678, 0.3095, 1.0, 0.5841, 0.4678, 0.3095, 1.0, 0.5841, 0.4678, 0.3095, 1.0, 0.5841, 0.4678, 0.3095, 1.0, 0.5841, 0.4678, 0.3095, 1.0, 0.5841, 0.4678, 0.3095, 1.0, 0.5841, 0.4678, 0.3095, 1.0, 0.5841, 0.4678, 0.3095, 1.0, 0.5711, 0.3005, 0.1384, 1.0, 0.5711, 0.3005, 0.1384, 1.0, 0.5711, 0.3005, 0.1384, 1.0, 0.5711, 0.3005, 0.1384, 1.0, 0.5711, 0.3005, 0.1384, 1.0, 0.5711, 0.3005, 0.1384, 1.0, 0.5711, 0.3005, 0.1384, 1.0, 0.5711, 0.3005, 0.1384, 1.0, 0.5711, 0.3005, 0.1384, 1.0, 0.5711, 0.3005, 0.1384, 1.0, 0.5711, 0.3005, 0.1384, 1.0, 0.5711, 0.3005, 0.1384, 1.0, 0.5711, 0.3005, 0.1384, 1.0, 0.5711, 0.3005, 0.1384, 1.0, 0.5711, 0.3005, 0.1384, 1.0, 0.5711, 0.3005, 0.1384, 1.0, 0.4072, 0.2664, 0.1981, 1.0, 0.4072, 0.2664, 0.1981, 1.0, 0.4072, 0.2664, 0.1981, 1.0, 0.4072, 0.2664, 0.1981, 1.0, 0.4072, 0.2664, 0.1981, 1.0, 0.4072, 0.2664, 0.1981, 1.0, 0.4072, 0.2664, 0.1981, 1.0, 0.4072, 0.2664, 0.1981, 1.0, 0.4072, 0.2664, 0.1981, 1.0, 0.4072, 0.2664, 0.1981, 1.0, 0.4072, 0.2664, 0.1981, 1.0, 0.4072, 0.2664, 0.1981, 1.0, 0.4072, 0.2664, 0.1981, 1.0, 0.4072, 0.2664, 0.1981, 1.0, 0.4072, 0.2664, 0.1981, 1.0, 0.4072, 0.2664, 0.1981, 1.0, 0.4072, 0.2664, 0.1981, 1.0, 0.4072, 0.2664, 0.1981, 1.0, 0.4072, 0.2664, 0.1981, 1.0, 0.4072, 0.2664, 0.1981, 1.0, 0.4072, 0.2664, 0.1981, 1.0, 0.4072, 0.2664, 0.1981, 1.0, 0.4072, 0.2664, 0.1981, 1.0, 0.4072, 0.2664, 0.1981, 1.0, 0.4072, 0.2664, 0.1981, 1.0, 0.4072, 0.2664, 0.1981, 1.0, 0.4072, 0.2664, 0.1981, 1.0, 0.4072, 0.2664, 0.1981, 1.0, 0.4072, 0.2664, 0.1981, 1.0, 0.4072, 0.2664, 0.1981, 1.0, 0.4072, 0.2664, 0.1981, 1.0, 0.4072, 0.2664, 0.1981, 1.0, 0.4072, 0.2664, 0.1981, 1.0, 0.4072, 0.2664, 0.1981, 1.0, 0.4072, 0.2664, 0.1981, 1.0, 0.4072, 0.2664, 0.1981, 1.0, 0.4072, 0.2664, 0.1981, 1.0, 0.4072, 0.2664, 0.1981, 1.0, 0.4072, 0.2664, 0.1981, 1.0, 0.4072, 0.2664, 0.1981, 1.0, 0.4072, 0.2664, 0.1981, 1.0, 0.4072, 0.2664, 0.1981, 1.0, 0.4072, 0.2664, 0.1981, 1.0, 0.4072, 0.2664, 0.1981, 1.0, 0.4072, 0.2664, 0.1981, 1.0, 0.4072, 0.2664, 0.1981, 1.0, 0.4072, 0.2664, 0.1981, 1.0, 0.4072, 0.2664, 0.1981, 1.0, 0.4072, 0.2664, 0.1981, 1.0, 0.4072, 0.2664, 0.1981, 1.0, 0.4072, 0.2664, 0.1981, 1.0, 0.4072, 0.2664, 0.1981, 1.0, 0.4072, 0.2664, 0.1981, 1.0, 0.4072, 0.2664, 0.1981, 1.0, 0.4072, 0.2664, 0.1981, 1.0, 0.4072, 0.2664, 0.1981, 1.0, 0.4072, 0.2664, 0.1981, 1.0, 0.4072, 0.2664, 0.1981, 1.0, 0.4072, 0.2664, 0.1981, 1.0, 0.4072, 0.2664, 0.1981, 1.0, 0.4072, 0.2664, 0.1981, 1.0, 0.4072, 0.2664, 0.1981, 1.0, 0.4072, 0.2664, 0.1981, 1.0, 0.4072, 0.2664, 0.1981, 1.0, 0.4072, 0.2664, 0.1981, 1.0, 0.4072, 0.2664, 0.1981, 1.0, 0.4072, 0.2664, 0.1981, 1.0, 0.4072, 0.2664, 0.1981, 1.0, 0.4072, 0.2664, 0.1981, 1.0, 0.4072, 0.2664, 0.1981, 1.0, 0.4072, 0.2664, 0.1981, 1.0, 0.4072, 0.2664, 0.1981, 1.0])
me_cube.materials.append(mat_wood_pier_01_a)
me_cube.materials.append(mat_wood_planks_05)
me_cube.materials.append(mat_roof_thatch_01)
me_cube.use_remesh_preserve_volume = False
me_cube.use_remesh_preserve_attributes = False
me_cube.use_mirror_vertex_groups = False
me_cube.use_paint_bone_selection = False
me_cube.use_paint_mask = True
me_cube.update()

# ---- objects
ob_hemi = bpy.data.objects.new('Hemi', light_hemi_001)
ob_base = bpy.data.objects.new('base', None)
ob_detail1 = bpy.data.objects.new('detail1', None)
ob_start = bpy.data.objects.new('start', None)
ob_hut1 = bpy.data.objects.new('hut1', me_cube)

# ---- transforms, parenting, visibility, modifiers, constraints
ob_hemi.location = (0.0, 0.0, 0.0)
ob_hemi.lineart.crease_threshold = 0.0
ob_base.location = (0.0, 0.0, 0.0)
ob_base.empty_image_offset = (0.0, 0.0)
ob_base.lineart.crease_threshold = 0.0
ob_detail1.parent = ob_base
ob_detail1.location = (0.0, 0.0, 0.0)
ob_detail1.empty_image_offset = (0.0, 0.0)
ob_detail1.lineart.crease_threshold = 0.0
ob_start.parent = ob_base
ob_start.location = (0.0, 0.0, 0.0)
ob_start.empty_image_offset = (0.0, 0.0)
ob_start.lineart.crease_threshold = 0.0
ob_hut1.parent = ob_start
ob_hut1.location = (1.192e-07, 2.384e-07, -3.725e-09)
ob_hut1.lineart.crease_threshold = 0.0

# ---- collection membership
col_collection_1.objects.link(ob_hemi)
col_collection_1.objects.link(ob_base)
col_collection_1.objects.link(ob_detail1)
col_collection_1.objects.link(ob_start)
col_collection_1.objects.link(ob_hut1)

# ---- scene / render settings (as saved in the file)
scene.frame_start = 1; scene.frame_end = 250; scene.frame_set(1)
scene.render.engine = 'BLENDER_EEVEE_NEXT'
scene.render.resolution_x = 1024
scene.render.resolution_y = 1024
scene.render.resolution_percentage = 50
scene.render.dither_intensity = 0.0
scene.cycles.use_denoising = False
scene.cycles.samples = 128
scene.cycles.sampling_pattern = 'TABULATED_SOBOL'
scene.cycles.light_sampling_threshold = 0.0
scene.cycles.use_adaptive_sampling = False
scene.cycles.use_light_tree = False
scene.cycles.blur_glossy = 0.0
scene.cycles.sample_clamp_indirect = 0.0
scene.view_settings.view_transform = 'Standard'
bpy.context.view_layer.update()

# ---- added for rendering (the .blend has no active camera): camera
cam_auto = bpy.data.cameras.new('AutoCamera')
cam_auto.lens = 50.0
cam_auto.sensor_width = 36.0
cam_auto.clip_end = 1000.0
ob_auto_camera = bpy.data.objects.new('AutoCamera', cam_auto)
scene.collection.objects.link(ob_auto_camera)
ob_auto_camera.location = (9.23676, -5.68411, 7.20414)
ob_auto_camera.rotation_euler = (1.09748, -7.21219e-08, 0.694738)
scene.camera = ob_auto_camera
bpy.context.view_layer.update()
